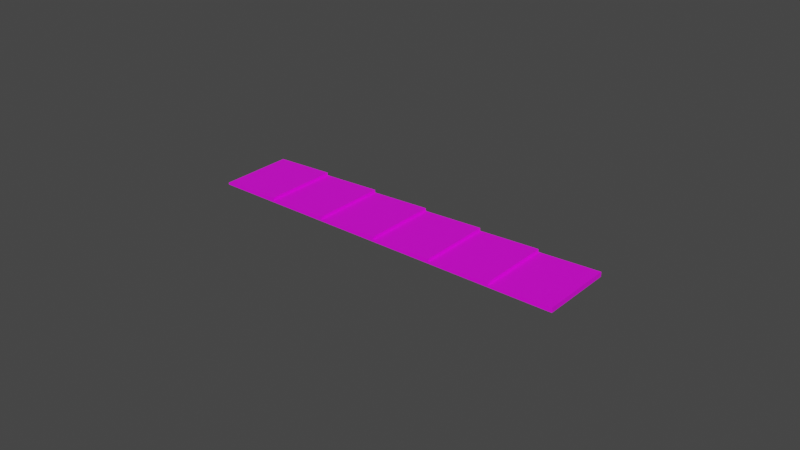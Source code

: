 # Source: Kerb.blend  (saved by Blender 3.1.7; exported with 4.5.12 LTS)
import bpy
from mathutils import Matrix  # noqa: F401  (used for matrix-valued properties, if any)

bpy.ops.wm.read_factory_settings(use_empty=True)
scene = bpy.context.scene
scene.name = 'Scene'

# ---- images (referenced by path relative to the original .blend; pixels are not part of the script)
import os
ASSET_DIR = os.environ.get("B2B_ASSET_DIR", "")  # directory of the original .blend (textures are referenced by path, not embedded)
HERE = os.path.dirname(os.path.abspath(__file__))  # packed textures are extracted next to this script under _unpacked/

def load_image(name, relpath, width, height, colorspace="sRGB"):
    """Load a texture the original file referenced (path relative to the .blend, or extracted next to this script)."""
    p = next((c for c in (os.path.join(HERE, relpath), os.path.join(ASSET_DIR, relpath)) if relpath and os.path.exists(c)), "")
    if p:
        img = bpy.data.images.load(p, check_existing=True)
        img.name = name
    else:  # same state as the original file: an image datablock whose file is absent (Cycles renders it pink)
        img = bpy.data.images.new(name, width, height)
        img.source = "FILE"
        img.filepath = "//" + (relpath or name)
    img.colorspace_settings.name = colorspace
    return img
img_kerb_dds = load_image('Kerb.dds', 'Kerb.dds', 1024, 1024, 'sRGB')

# ---- materials (node trees are filled in below, after node groups)
mat_kerb = bpy.data.materials.new('Kerb')

# ---- material node trees
mat_kerb.use_nodes = True; mat_kerb.node_tree.nodes.clear()
_N = mat_kerb.node_tree.nodes; _L = mat_kerb.node_tree.links
n0 = _N.new('ShaderNodeBsdfPrincipled'); n0.name = 'Principled BSDF'; n0.location = (10, 300)
n0.distribution = 'GGX'
n0.subsurface_method = 'RANDOM_WALK_SKIN'
n0.inputs[3].default_value = 1.45
n0.inputs[27].default_value = (0.0, 0.0, 0.0, 1.0)
n0.inputs[28].default_value = 1.0
n1 = _N.new('ShaderNodeOutputMaterial'); n1.name = 'Material Output'; n1.location = (300, 300)
n2 = _N.new('ShaderNodeTexImage'); n2.name = 'Image Texture'; n2.location = (-280, 270)
n2.image = img_kerb_dds
_L.new(n0.outputs[0], n1.inputs[0])
_L.new(n2.outputs[0], n0.inputs[0])
n1.is_active_output = True

# ---- world
world_world = bpy.data.worlds.new('World'); scene.world = world_world
world_world.use_nodes = True; world_world.node_tree.nodes.clear()
_N = world_world.node_tree.nodes; _L = world_world.node_tree.links
n0 = _N.new('ShaderNodeOutputWorld'); n0.name = 'World Output'; n0.location = (300, 300)
n1 = _N.new('ShaderNodeBackground'); n1.name = 'Background'; n1.location = (10, 300)
n1.inputs[0].default_value = (0.05088, 0.05088, 0.05088, 1.0)
_L.new(n1.outputs[0], n0.inputs[0])
n0.is_active_output = True
world_world.color = (0.05088, 0.05088, 0.05088)
world_world.use_sun_shadow = False
world_world.sun_shadow_jitter_overblur = 0.0

# ---- meshes
me_plane = bpy.data.meshes.new('Plane')
me_plane.from_pydata([(-0.8, -0.4, 0.0), (0.8, -0.4, 0.03), (-0.8, 0.4, 0.0), (0.8, 0.4, 0.03), (0.0, -0.4, 0.0), (0.0, 0.4, 0.0), (0.0, 0.4, 0.03), (0.0, -0.4, 0.03), (0.8, -0.4, 0.0), (0.8, 0.4, 0.0), (-0.8, -0.4, -0.02), (-0.8, 0.4, -0.02), (0.0, -0.4, -0.02), (0.0, 0.4, -0.02), (0.8, 0.4, -0.02), (0.8, -0.4, -0.02)], [], [(4, 1, 3, 5), (7, 4, 5, 6), (0, 7, 6, 2), (3, 1, 8, 9), (7, 0, 4), (1, 4, 8), (3, 9, 5), (6, 5, 2), (5, 9, 14, 13), (4, 0, 10, 12), (2, 5, 13, 11), (8, 4, 12, 15), (9, 8, 15, 14), (0, 2, 11, 10)])
_uv = me_plane.uv_layers.new(name='UVMap')
_uv.uv.foreach_set('vector', [0.5, 0.0, 1.0, 0.0, 1.0, 1.0, 0.5, 1.0, 0.4244, 0.0, 0.5, 0.0, 0.5, 1.0, 0.4244, 1.0, 0.0, 0.0, 0.4244, 0.0, 0.4244, 1.0, 0.0, 1.0, 1.0, 1.0, 1.0, 0.0, 1.0, 0.0, 1.0, 1.0, 0.4244, 0.0, 0.0, 0.0, 0.5, 0.0, 1.0, 0.0, 0.5, 0.0, 1.0, 0.0, 1.0, 1.0, 1.0, 1.0, 0.5, 1.0, 0.4244, 1.0, 0.5, 1.0, 0.0, 1.0, 0.5, 1.0, 1.0, 1.0, 1.0, 1.0, 0.5, 1.0, 0.5, 0.0, 0.0, 0.0, 0.0, 0.0, 0.5, 0.0, 0.0, 1.0, 0.5, 1.0, 0.5, 1.0, 0.0, 1.0, 1.0, 0.0, 0.5, 0.0, 0.5, 0.0, 1.0, 0.0, 1.0, 1.0, 1.0, 0.0, 1.0, 0.0, 1.0, 1.0, 0.0, 0.0, 0.0, 1.0, 0.0, 1.0, 0.0, 0.0])
me_plane.materials.append(mat_kerb)
me_plane.use_remesh_fix_poles = True
me_plane.use_remesh_preserve_attributes = False
me_plane.update()

# ---- curves / text
cu_nurbspath = bpy.data.curves.new('NurbsPath', 'CURVE')
cu_nurbspath.dimensions = '3D'
_sp = cu_nurbspath.splines.new('NURBS'); _sp.points.add(2)
_sp.points.foreach_set('co', [-2.0, 0.0, 0.0, 1.0, 0.0, 0.0, 0.0, 1.0, 2.0, 0.0, 0.0, 1.0])
_sp.order_u = 3
_sp.order_v = 0
_sp.resolution_u = 3
_sp.use_endpoint_u = True
cu_nurbspath.use_path = True
cu_nurbspath.use_stretch = True
cu_nurbspath.use_deform_bounds = True
cu_nurbspath.resolution_u = 3
cu_nurbspath.fill_mode = 'FULL'
cu_nurbspath.twist_mode = 'Z_UP'

# ---- objects
ob_1kerb0 = bpy.data.objects.new('1KERB0', me_plane)
ob_kerbpath = bpy.data.objects.new('KerbPath', cu_nurbspath)

# ---- transforms, parenting, visibility, modifiers, constraints
ob_1kerb0.location = (0.0, 0.0, 0.0)
_m = ob_1kerb0.modifiers.new('Array', 'ARRAY')
_m.fit_type = 'FIT_CURVE'
_m.curve = ob_kerbpath
_m = ob_1kerb0.modifiers.new('Curve', 'CURVE')
_m.object = ob_kerbpath
ob_kerbpath.parent = ob_1kerb0
ob_kerbpath.location = (0.0, 0.0, 0.0)

# ---- collection membership
scene.collection.objects.link(ob_1kerb0)
scene.collection.objects.link(ob_kerbpath)

# ---- scene / render settings (as saved in the file)
scene.frame_start = 1; scene.frame_end = 250; scene.frame_set(1)
scene.render.engine = 'CYCLES'
scene.render.image_settings.file_format = 'JPEG'
scene.render.image_settings.color_mode = 'RGB'
scene.cycles.samples = 256
scene.cycles.sampling_pattern = 'TABULATED_SOBOL'
scene.cycles.use_light_tree = False
scene.view_settings.view_transform = 'Filmic'
bpy.context.view_layer.update()

# ---- added for rendering (the .blend has no active camera and no usable light): camera, sun
cam_auto = bpy.data.cameras.new('AutoCamera')
cam_auto.lens = 50.0
cam_auto.sensor_width = 36.0
cam_auto.clip_end = 1000.0
ob_auto_camera = bpy.data.objects.new('AutoCamera', cam_auto)
scene.collection.objects.link(ob_auto_camera)
ob_auto_camera.location = (6.13725, -7.3647, 4.9098)
ob_auto_camera.rotation_euler = (1.09748, -7.21219e-08, 0.694738)
scene.camera = ob_auto_camera
light_auto_sun = bpy.data.lights.new('AutoSun', 'SUN')
light_auto_sun.energy = 3.0
light_auto_sun.angle = 0.0523599
ob_auto_sun = bpy.data.objects.new('AutoSun', light_auto_sun)
scene.collection.objects.link(ob_auto_sun)
ob_auto_sun.rotation_euler = (0.872665, 0.174533, 0.523599)
bpy.context.view_layer.update()
